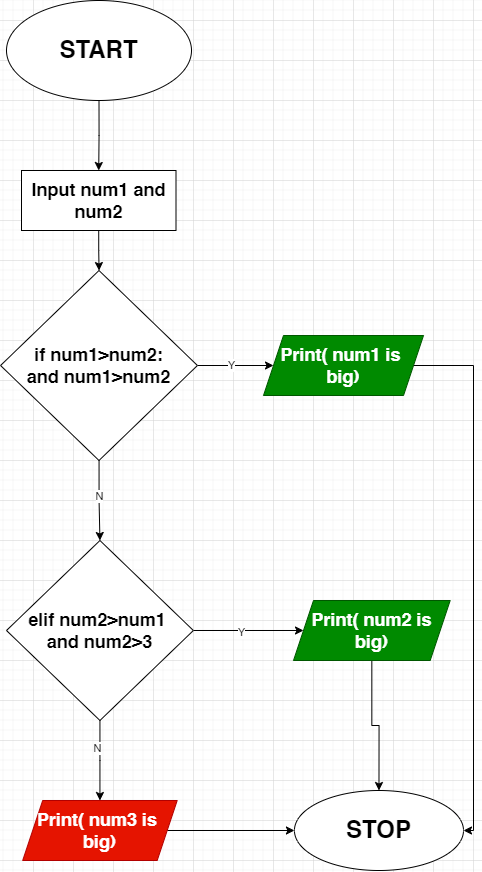

The diagram above was exported from draw.io. Its source (the exported page's mxGraphModel, read from the mxfile embedded in the PNG):
<mxGraphModel dx="1593" dy="873" grid="1" gridSize="10" guides="1" tooltips="1" connect="1" arrows="1" fold="1" page="1" pageScale="1" pageWidth="850" pageHeight="1100" math="0" shadow="0">
  <root>
    <mxCell id="0" />
    <mxCell id="1" parent="0" />
    <mxCell id="_PVS97as-Kw27MJaoTyP-1" value="" style="edgeStyle=orthogonalEdgeStyle;rounded=0;orthogonalLoop=1;jettySize=auto;html=1;" edge="1" parent="1" source="_PVS97as-Kw27MJaoTyP-2" target="_PVS97as-Kw27MJaoTyP-4">
      <mxGeometry relative="1" as="geometry" />
    </mxCell>
    <mxCell id="_PVS97as-Kw27MJaoTyP-2" value="&lt;h1&gt;START&lt;/h1&gt;" style="ellipse;whiteSpace=wrap;html=1;" vertex="1" parent="1">
      <mxGeometry x="333" y="60" width="185" height="100" as="geometry" />
    </mxCell>
    <mxCell id="_PVS97as-Kw27MJaoTyP-3" value="" style="edgeStyle=orthogonalEdgeStyle;rounded=0;orthogonalLoop=1;jettySize=auto;html=1;" edge="1" parent="1" source="_PVS97as-Kw27MJaoTyP-4" target="_PVS97as-Kw27MJaoTyP-9">
      <mxGeometry relative="1" as="geometry" />
    </mxCell>
    <mxCell id="_PVS97as-Kw27MJaoTyP-4" value="&lt;h2&gt;Input num1 and num2&lt;/h2&gt;" style="whiteSpace=wrap;html=1;" vertex="1" parent="1">
      <mxGeometry x="348" y="230" width="154.5" height="60" as="geometry" />
    </mxCell>
    <mxCell id="_PVS97as-Kw27MJaoTyP-5" value="" style="edgeStyle=orthogonalEdgeStyle;rounded=0;orthogonalLoop=1;jettySize=auto;html=1;" edge="1" parent="1" source="_PVS97as-Kw27MJaoTyP-9" target="_PVS97as-Kw27MJaoTyP-10">
      <mxGeometry relative="1" as="geometry" />
    </mxCell>
    <mxCell id="_PVS97as-Kw27MJaoTyP-6" value="Y" style="edgeLabel;html=1;align=center;verticalAlign=middle;resizable=0;points=[];" vertex="1" connectable="0" parent="_PVS97as-Kw27MJaoTyP-5">
      <mxGeometry x="-0.1381" y="1" relative="1" as="geometry">
        <mxPoint as="offset" />
      </mxGeometry>
    </mxCell>
    <mxCell id="_PVS97as-Kw27MJaoTyP-13" value="" style="edgeStyle=orthogonalEdgeStyle;rounded=0;orthogonalLoop=1;jettySize=auto;html=1;" edge="1" parent="1" source="_PVS97as-Kw27MJaoTyP-9" target="_PVS97as-Kw27MJaoTyP-12">
      <mxGeometry relative="1" as="geometry" />
    </mxCell>
    <mxCell id="_PVS97as-Kw27MJaoTyP-14" value="N" style="edgeLabel;html=1;align=center;verticalAlign=middle;resizable=0;points=[];" vertex="1" connectable="0" parent="_PVS97as-Kw27MJaoTyP-13">
      <mxGeometry x="-0.114" relative="1" as="geometry">
        <mxPoint as="offset" />
      </mxGeometry>
    </mxCell>
    <mxCell id="_PVS97as-Kw27MJaoTyP-9" value="&lt;h2&gt;if num1&amp;gt;num2:&lt;br&gt;and num1&amp;gt;num2&lt;/h2&gt;" style="rhombus;whiteSpace=wrap;html=1;" vertex="1" parent="1">
      <mxGeometry x="327.06" y="330" width="196.87" height="190" as="geometry" />
    </mxCell>
    <mxCell id="_PVS97as-Kw27MJaoTyP-23" style="edgeStyle=orthogonalEdgeStyle;rounded=0;orthogonalLoop=1;jettySize=auto;html=1;entryX=1;entryY=0.5;entryDx=0;entryDy=0;" edge="1" parent="1" source="_PVS97as-Kw27MJaoTyP-10" target="_PVS97as-Kw27MJaoTyP-20">
      <mxGeometry relative="1" as="geometry">
        <mxPoint x="790.0000000000005" y="900" as="targetPoint" />
        <Array as="points">
          <mxPoint x="800" y="425" />
          <mxPoint x="800" y="890" />
        </Array>
      </mxGeometry>
    </mxCell>
    <mxCell id="_PVS97as-Kw27MJaoTyP-10" value="&lt;h2&gt;Print( num1 is&amp;nbsp; big)&lt;/h2&gt;" style="shape=parallelogram;perimeter=parallelogramPerimeter;whiteSpace=wrap;html=1;fixedSize=1;fillColor=#008a00;fontColor=#ffffff;strokeColor=#005700;" vertex="1" parent="1">
      <mxGeometry x="590" y="395" width="160.01" height="60" as="geometry" />
    </mxCell>
    <mxCell id="_PVS97as-Kw27MJaoTyP-21" value="" style="edgeStyle=orthogonalEdgeStyle;rounded=0;orthogonalLoop=1;jettySize=auto;html=1;" edge="1" parent="1" source="_PVS97as-Kw27MJaoTyP-11" target="_PVS97as-Kw27MJaoTyP-20">
      <mxGeometry relative="1" as="geometry" />
    </mxCell>
    <mxCell id="_PVS97as-Kw27MJaoTyP-11" value="&lt;h2&gt;Print( num3 is&amp;nbsp; big)&lt;/h2&gt;" style="shape=parallelogram;perimeter=parallelogramPerimeter;whiteSpace=wrap;html=1;fixedSize=1;fillColor=#e51400;fontColor=#ffffff;strokeColor=#B20000;" vertex="1" parent="1">
      <mxGeometry x="349.19" y="860" width="154.5" height="60" as="geometry" />
    </mxCell>
    <mxCell id="_PVS97as-Kw27MJaoTyP-16" value="" style="edgeStyle=orthogonalEdgeStyle;rounded=0;orthogonalLoop=1;jettySize=auto;html=1;" edge="1" parent="1" source="_PVS97as-Kw27MJaoTyP-12" target="_PVS97as-Kw27MJaoTyP-15">
      <mxGeometry relative="1" as="geometry" />
    </mxCell>
    <mxCell id="_PVS97as-Kw27MJaoTyP-19" value="Y" style="edgeLabel;html=1;align=center;verticalAlign=middle;resizable=0;points=[];" vertex="1" connectable="0" parent="_PVS97as-Kw27MJaoTyP-16">
      <mxGeometry x="-0.124" y="-1" relative="1" as="geometry">
        <mxPoint as="offset" />
      </mxGeometry>
    </mxCell>
    <mxCell id="_PVS97as-Kw27MJaoTyP-17" style="edgeStyle=orthogonalEdgeStyle;rounded=0;orthogonalLoop=1;jettySize=auto;html=1;entryX=0.5;entryY=0;entryDx=0;entryDy=0;" edge="1" parent="1" source="_PVS97as-Kw27MJaoTyP-12" target="_PVS97as-Kw27MJaoTyP-11">
      <mxGeometry relative="1" as="geometry" />
    </mxCell>
    <mxCell id="_PVS97as-Kw27MJaoTyP-18" value="N" style="edgeLabel;html=1;align=center;verticalAlign=middle;resizable=0;points=[];" vertex="1" connectable="0" parent="_PVS97as-Kw27MJaoTyP-17">
      <mxGeometry x="-0.2972" y="-3" relative="1" as="geometry">
        <mxPoint as="offset" />
      </mxGeometry>
    </mxCell>
    <mxCell id="_PVS97as-Kw27MJaoTyP-12" value="&lt;h2&gt;elif num2&amp;gt;num1&amp;nbsp;&lt;br&gt;and num2&amp;gt;3&lt;/h2&gt;" style="rhombus;whiteSpace=wrap;html=1;" vertex="1" parent="1">
      <mxGeometry x="333" y="600" width="186.88" height="180" as="geometry" />
    </mxCell>
    <mxCell id="_PVS97as-Kw27MJaoTyP-22" style="edgeStyle=orthogonalEdgeStyle;rounded=0;orthogonalLoop=1;jettySize=auto;html=1;entryX=0.5;entryY=0;entryDx=0;entryDy=0;" edge="1" parent="1" source="_PVS97as-Kw27MJaoTyP-15" target="_PVS97as-Kw27MJaoTyP-20">
      <mxGeometry relative="1" as="geometry" />
    </mxCell>
    <mxCell id="_PVS97as-Kw27MJaoTyP-15" value="&lt;h2&gt;Print( num2 is big)&lt;/h2&gt;" style="shape=parallelogram;perimeter=parallelogramPerimeter;whiteSpace=wrap;html=1;fixedSize=1;fillColor=#008a00;fontColor=#ffffff;strokeColor=#005700;" vertex="1" parent="1">
      <mxGeometry x="620" y="660" width="156.68" height="60" as="geometry" />
    </mxCell>
    <mxCell id="_PVS97as-Kw27MJaoTyP-20" value="&lt;h1&gt;STOP&lt;/h1&gt;" style="ellipse;whiteSpace=wrap;html=1;" vertex="1" parent="1">
      <mxGeometry x="620.94" y="850" width="169.06" height="80" as="geometry" />
    </mxCell>
  </root>
</mxGraphModel>